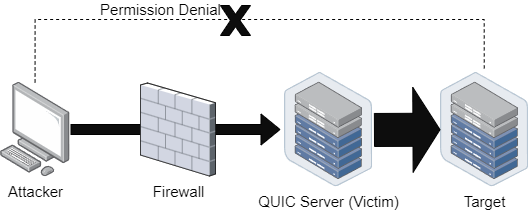

The diagram above was exported from draw.io. Its source (the exported page's mxGraphModel, read from the mxfile embedded in the PNG):
<mxGraphModel dx="964" dy="574" grid="1" gridSize="10" guides="1" tooltips="1" connect="1" arrows="1" fold="1" page="1" pageScale="1" pageWidth="827" pageHeight="1169" math="0" shadow="0">
  <root>
    <mxCell id="0" />
    <mxCell id="1" parent="0" />
    <mxCell id="AwIdHr2ZWodqFg5j_Fdy-14" value="" style="shape=flexArrow;endArrow=classic;html=1;rounded=0;fillColor=#0D0D0D;" edge="1" parent="1">
      <mxGeometry width="50" height="50" relative="1" as="geometry">
        <mxPoint x="200" y="270" as="sourcePoint" />
        <mxPoint x="410" y="270" as="targetPoint" />
      </mxGeometry>
    </mxCell>
    <mxCell id="AwIdHr2ZWodqFg5j_Fdy-6" value="&lt;font style=&quot;font-size: 15px;&quot;&gt;QUIC Server (Victim)&lt;/font&gt;" style="image;points=[];aspect=fixed;html=1;align=center;shadow=0;dashed=0;image=img/lib/allied_telesis/storage/Datacenter_Server_Half_Rack_ToR.svg;" vertex="1" parent="1">
      <mxGeometry x="414" y="212.70000000000002" width="88.2" height="114.6" as="geometry" />
    </mxCell>
    <mxCell id="AwIdHr2ZWodqFg5j_Fdy-7" value="&lt;font style=&quot;font-size: 15px;&quot;&gt;Target&lt;/font&gt;" style="image;points=[];aspect=fixed;html=1;align=center;shadow=0;dashed=0;image=img/lib/allied_telesis/storage/Datacenter_Server_Half_Rack_ToR.svg;" vertex="1" parent="1">
      <mxGeometry x="570" y="212.70000000000002" width="88.2" height="114.6" as="geometry" />
    </mxCell>
    <mxCell id="AwIdHr2ZWodqFg5j_Fdy-9" value="&lt;font style=&quot;font-size: 15px;&quot;&gt;Attacker&lt;/font&gt;" style="image;points=[];aspect=fixed;html=1;align=center;shadow=0;dashed=0;image=img/lib/allied_telesis/computer_and_terminals/Personal_Computer.svg;" vertex="1" parent="1">
      <mxGeometry x="130" y="222.76999999999998" width="69.69" height="94.46" as="geometry" />
    </mxCell>
    <mxCell id="AwIdHr2ZWodqFg5j_Fdy-10" value="" style="endArrow=none;dashed=1;html=1;rounded=0;exitX=0.496;exitY=0.002;exitDx=0;exitDy=0;exitPerimeter=0;entryX=0.496;entryY=-0.01;entryDx=0;entryDy=0;entryPerimeter=0;edgeStyle=orthogonalEdgeStyle;" edge="1" parent="1" source="AwIdHr2ZWodqFg5j_Fdy-9" target="AwIdHr2ZWodqFg5j_Fdy-7">
      <mxGeometry width="50" height="50" relative="1" as="geometry">
        <mxPoint x="390" y="320" as="sourcePoint" />
        <mxPoint x="440" y="270" as="targetPoint" />
        <Array as="points">
          <mxPoint x="165" y="160" />
          <mxPoint x="614" y="160" />
        </Array>
      </mxGeometry>
    </mxCell>
    <mxCell id="AwIdHr2ZWodqFg5j_Fdy-13" value="&lt;font style=&quot;font-size: 15px;&quot;&gt;Permission Denial&lt;/font&gt;" style="edgeLabel;html=1;align=center;verticalAlign=middle;resizable=0;points=[];" vertex="1" connectable="0" parent="AwIdHr2ZWodqFg5j_Fdy-10">
      <mxGeometry x="0.2068" y="-3" relative="1" as="geometry">
        <mxPoint x="-152" y="-14" as="offset" />
      </mxGeometry>
    </mxCell>
    <mxCell id="AwIdHr2ZWodqFg5j_Fdy-8" value="&lt;font style=&quot;font-size: 15px;&quot;&gt;Firewall&lt;/font&gt;" style="verticalLabelPosition=bottom;sketch=0;aspect=fixed;html=1;verticalAlign=top;strokeColor=none;align=center;outlineConnect=0;shape=mxgraph.citrix.firewall;" vertex="1" parent="1">
      <mxGeometry x="270" y="223.5" width="75" height="93" as="geometry" />
    </mxCell>
    <mxCell id="AwIdHr2ZWodqFg5j_Fdy-11" value="" style="verticalLabelPosition=bottom;verticalAlign=top;html=1;shape=mxgraph.basic.x;fillColor=#0D0D0D;" vertex="1" parent="1">
      <mxGeometry x="350" y="146" width="30" height="30" as="geometry" />
    </mxCell>
    <mxCell id="AwIdHr2ZWodqFg5j_Fdy-15" value="" style="shape=flexArrow;endArrow=classic;html=1;rounded=0;exitX=1.014;exitY=0.504;exitDx=0;exitDy=0;exitPerimeter=0;endWidth=51;endSize=8.69;width=33;fillColor=#0D0D0D;" edge="1" parent="1" source="AwIdHr2ZWodqFg5j_Fdy-6" target="AwIdHr2ZWodqFg5j_Fdy-7">
      <mxGeometry width="50" height="50" relative="1" as="geometry">
        <mxPoint x="390" y="320" as="sourcePoint" />
        <mxPoint x="440" y="270" as="targetPoint" />
      </mxGeometry>
    </mxCell>
  </root>
</mxGraphModel>